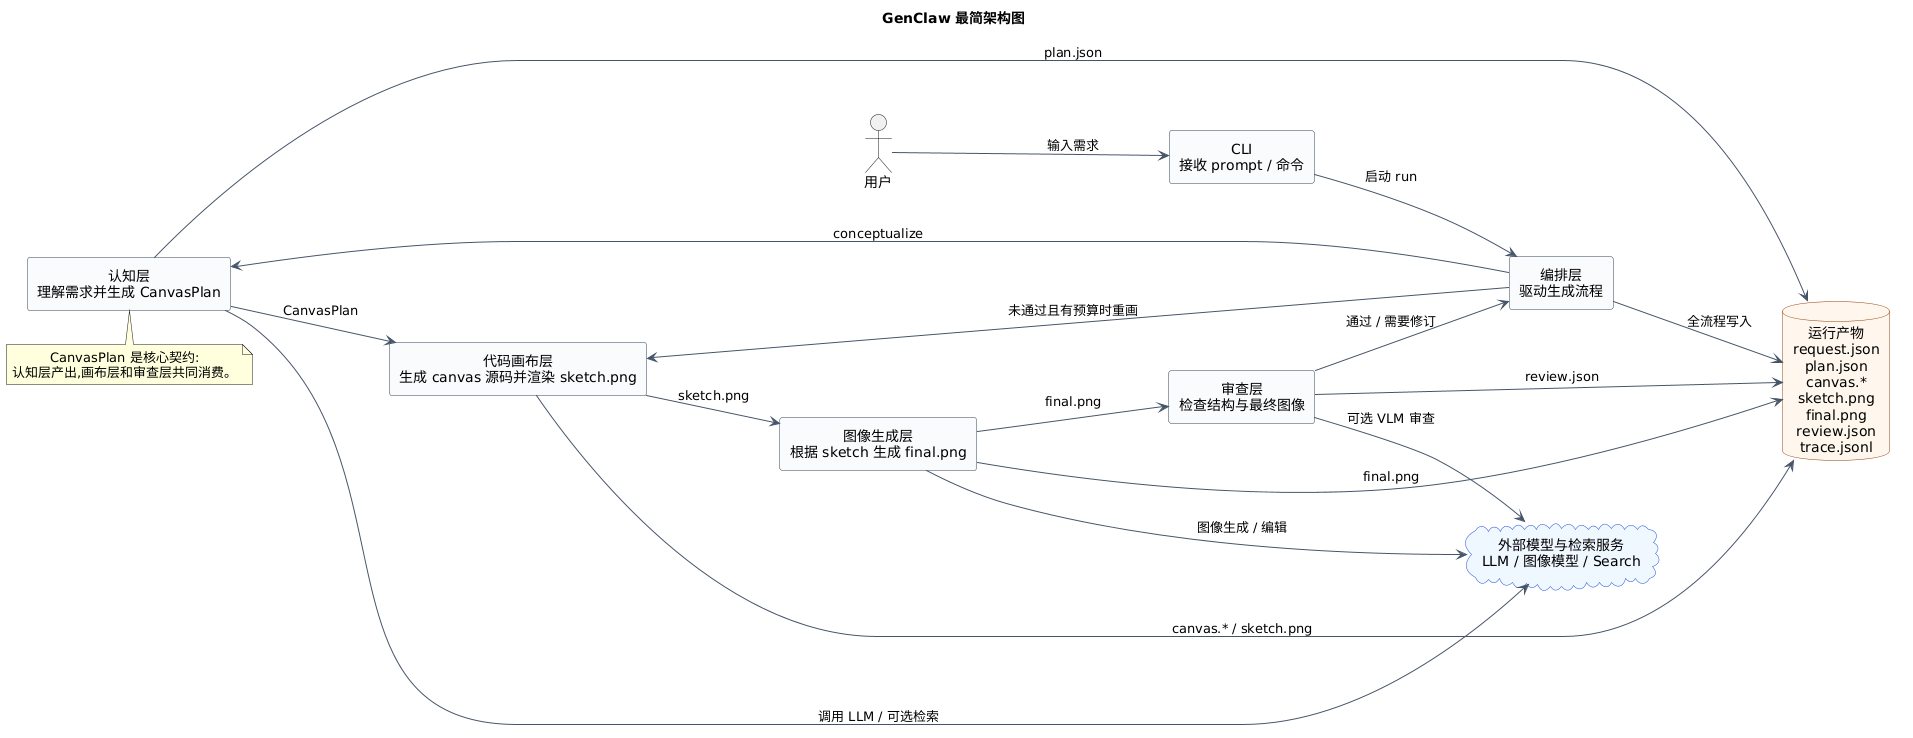

The diagram above was rendered by PlantUML. Its source (embedded in the PNG):
@startuml
title GenClaw 最简架构图

left to right direction
skinparam shadowing false
skinparam componentStyle rectangle
skinparam backgroundColor #FFFFFF
skinparam defaultFontName "Microsoft YaHei"
skinparam defaultTextAlignment center
skinparam ArrowColor #475569
skinparam component {
  BorderColor #334155
  BackgroundColor #F8FAFC
}
skinparam database {
  BorderColor #92400E
  BackgroundColor #FFF7ED
}
skinparam cloud {
  BorderColor #1D4ED8
  BackgroundColor #EFF6FF
}

actor "用户" as User

component "CLI\n接收 prompt / 命令" as CLI
component "编排层\n驱动生成流程" as Pipeline
component "认知层\n理解需求并生成 CanvasPlan" as Agent
component "代码画布层\n生成 canvas 源码并渲染 sketch.png" as Renderer
component "图像生成层\n根据 sketch 生成 final.png" as Generator
component "审查层\n检查结构与最终图像" as Reviewer

cloud "外部模型与检索服务\nLLM / 图像模型 / Search" as Services

database "运行产物\nrequest.json\nplan.json\ncanvas.*\nsketch.png\nfinal.png\nreview.json\ntrace.jsonl" as Artifacts

User --> CLI : 输入需求
CLI --> Pipeline : 启动 run
Pipeline --> Agent : conceptualize
Agent --> Services : 调用 LLM / 可选检索
Agent --> Renderer : CanvasPlan
Renderer --> Generator : sketch.png
Generator --> Services : 图像生成 / 编辑
Generator --> Reviewer : final.png
Reviewer --> Services : 可选 VLM 审查
Reviewer --> Pipeline : 通过 / 需要修订
Pipeline --> Renderer : 未通过且有预算时重画

Pipeline --> Artifacts : 全流程写入
Agent --> Artifacts : plan.json
Renderer --> Artifacts : canvas.* / sketch.png
Generator --> Artifacts : final.png
Reviewer --> Artifacts : review.json

note bottom of Agent
  CanvasPlan 是核心契约:
  认知层产出,画布层和审查层共同消费。
end note
@enduml